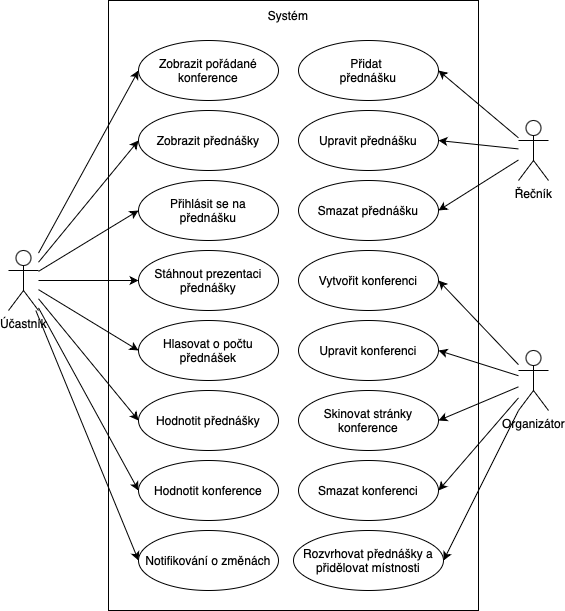

The diagram above was exported from draw.io. Its source (the exported page's mxGraphModel, read from the mxfile embedded in the PNG):
<mxGraphModel dx="1026" dy="622" grid="1" gridSize="10" guides="1" tooltips="1" connect="1" arrows="1" fold="1" page="1" pageScale="1" pageWidth="827" pageHeight="1169" math="0" shadow="0">
  <root>
    <mxCell id="0" />
    <mxCell id="1" parent="0" />
    <mxCell id="2" value="" style="rounded=0;whiteSpace=wrap;html=1;" vertex="1" parent="1">
      <mxGeometry x="190" y="50" width="370" height="610" as="geometry" />
    </mxCell>
    <mxCell id="3" style="rounded=0;orthogonalLoop=1;jettySize=auto;html=1;entryX=0;entryY=0.5;entryDx=0;entryDy=0;" edge="1" source="11" target="22" parent="1">
      <mxGeometry relative="1" as="geometry" />
    </mxCell>
    <mxCell id="4" style="rounded=0;orthogonalLoop=1;jettySize=auto;html=1;entryX=0;entryY=0.5;entryDx=0;entryDy=0;" edge="1" source="11" target="23" parent="1">
      <mxGeometry relative="1" as="geometry" />
    </mxCell>
    <mxCell id="5" style="rounded=0;orthogonalLoop=1;jettySize=auto;html=1;entryX=0;entryY=0.5;entryDx=0;entryDy=0;" edge="1" source="11" target="24" parent="1">
      <mxGeometry relative="1" as="geometry" />
    </mxCell>
    <mxCell id="6" style="rounded=0;orthogonalLoop=1;jettySize=auto;html=1;entryX=0;entryY=0.5;entryDx=0;entryDy=0;" edge="1" source="11" target="25" parent="1">
      <mxGeometry relative="1" as="geometry" />
    </mxCell>
    <mxCell id="7" style="rounded=0;orthogonalLoop=1;jettySize=auto;html=1;entryX=0;entryY=0.5;entryDx=0;entryDy=0;" edge="1" source="11" target="26" parent="1">
      <mxGeometry relative="1" as="geometry" />
    </mxCell>
    <mxCell id="8" style="rounded=0;orthogonalLoop=1;jettySize=auto;html=1;entryX=0;entryY=0.5;entryDx=0;entryDy=0;" edge="1" source="11" target="27" parent="1">
      <mxGeometry relative="1" as="geometry" />
    </mxCell>
    <mxCell id="9" style="rounded=0;orthogonalLoop=1;jettySize=auto;html=1;entryX=0;entryY=0.5;entryDx=0;entryDy=0;" edge="1" source="11" target="36" parent="1">
      <mxGeometry relative="1" as="geometry" />
    </mxCell>
    <mxCell id="10" style="rounded=0;orthogonalLoop=1;jettySize=auto;html=1;entryX=0;entryY=0.5;entryDx=0;entryDy=0;" edge="1" source="11" target="37" parent="1">
      <mxGeometry relative="1" as="geometry" />
    </mxCell>
    <mxCell id="11" value="Účastník" style="shape=umlActor;verticalLabelPosition=bottom;verticalAlign=top;html=1;" vertex="1" parent="1">
      <mxGeometry x="90" y="300" width="30" height="60" as="geometry" />
    </mxCell>
    <mxCell id="12" style="rounded=0;orthogonalLoop=1;jettySize=auto;html=1;entryX=1;entryY=0.5;entryDx=0;entryDy=0;" edge="1" source="15" target="28" parent="1">
      <mxGeometry relative="1" as="geometry" />
    </mxCell>
    <mxCell id="13" style="rounded=0;orthogonalLoop=1;jettySize=auto;html=1;entryX=1;entryY=0.5;entryDx=0;entryDy=0;" edge="1" source="15" target="30" parent="1">
      <mxGeometry relative="1" as="geometry" />
    </mxCell>
    <mxCell id="14" style="rounded=0;orthogonalLoop=1;jettySize=auto;html=1;entryX=1;entryY=0.5;entryDx=0;entryDy=0;" edge="1" source="15" target="29" parent="1">
      <mxGeometry relative="1" as="geometry" />
    </mxCell>
    <mxCell id="15" value="Řečník" style="shape=umlActor;verticalLabelPosition=bottom;verticalAlign=top;html=1;" vertex="1" parent="1">
      <mxGeometry x="600" y="170" width="30" height="60" as="geometry" />
    </mxCell>
    <mxCell id="16" style="rounded=0;orthogonalLoop=1;jettySize=auto;html=1;entryX=1;entryY=0.5;entryDx=0;entryDy=0;" edge="1" source="21" target="31" parent="1">
      <mxGeometry relative="1" as="geometry" />
    </mxCell>
    <mxCell id="17" style="rounded=0;orthogonalLoop=1;jettySize=auto;html=1;entryX=1;entryY=0.5;entryDx=0;entryDy=0;" edge="1" source="21" target="32" parent="1">
      <mxGeometry relative="1" as="geometry" />
    </mxCell>
    <mxCell id="18" style="rounded=0;orthogonalLoop=1;jettySize=auto;html=1;entryX=1;entryY=0.5;entryDx=0;entryDy=0;" edge="1" source="21" target="33" parent="1">
      <mxGeometry relative="1" as="geometry" />
    </mxCell>
    <mxCell id="19" style="rounded=0;orthogonalLoop=1;jettySize=auto;html=1;entryX=1;entryY=0.5;entryDx=0;entryDy=0;" edge="1" source="21" target="35" parent="1">
      <mxGeometry relative="1" as="geometry" />
    </mxCell>
    <mxCell id="20" style="rounded=0;orthogonalLoop=1;jettySize=auto;html=1;entryX=1;entryY=0.5;entryDx=0;entryDy=0;" edge="1" source="21" target="38" parent="1">
      <mxGeometry relative="1" as="geometry" />
    </mxCell>
    <mxCell id="21" value="Organizátor" style="shape=umlActor;verticalLabelPosition=bottom;verticalAlign=top;html=1;" vertex="1" parent="1">
      <mxGeometry x="600" y="400" width="30" height="60" as="geometry" />
    </mxCell>
    <mxCell id="22" value="Zobrazit pořádané konference" style="ellipse;whiteSpace=wrap;html=1;" vertex="1" parent="1">
      <mxGeometry x="220" y="90" width="140" height="60" as="geometry" />
    </mxCell>
    <mxCell id="23" value="Zobrazit přednášky" style="ellipse;whiteSpace=wrap;html=1;" vertex="1" parent="1">
      <mxGeometry x="220" y="160" width="140" height="60" as="geometry" />
    </mxCell>
    <mxCell id="24" value="Přihlásit se na &lt;br&gt;přednášku" style="ellipse;whiteSpace=wrap;html=1;" vertex="1" parent="1">
      <mxGeometry x="220" y="230" width="140" height="60" as="geometry" />
    </mxCell>
    <mxCell id="25" value="Stáhnout prezentaci přednášky" style="ellipse;whiteSpace=wrap;html=1;" vertex="1" parent="1">
      <mxGeometry x="220" y="300" width="140" height="60" as="geometry" />
    </mxCell>
    <mxCell id="26" value="Hlasovat o počtu přednášek" style="ellipse;whiteSpace=wrap;html=1;" vertex="1" parent="1">
      <mxGeometry x="220" y="370" width="140" height="60" as="geometry" />
    </mxCell>
    <mxCell id="27" value="Hodnotit přednášky" style="ellipse;whiteSpace=wrap;html=1;" vertex="1" parent="1">
      <mxGeometry x="220" y="440" width="140" height="60" as="geometry" />
    </mxCell>
    <mxCell id="28" value="Přidat&amp;nbsp;&lt;br&gt;přednášku" style="ellipse;whiteSpace=wrap;html=1;" vertex="1" parent="1">
      <mxGeometry x="380" y="90" width="140" height="60" as="geometry" />
    </mxCell>
    <mxCell id="29" value="Smazat přednášku" style="ellipse;whiteSpace=wrap;html=1;" vertex="1" parent="1">
      <mxGeometry x="380" y="230" width="140" height="60" as="geometry" />
    </mxCell>
    <mxCell id="30" value="Upravit přednášku" style="ellipse;whiteSpace=wrap;html=1;" vertex="1" parent="1">
      <mxGeometry x="380" y="160" width="140" height="60" as="geometry" />
    </mxCell>
    <mxCell id="31" value="Vytvořit konferenci" style="ellipse;whiteSpace=wrap;html=1;" vertex="1" parent="1">
      <mxGeometry x="380" y="300" width="140" height="60" as="geometry" />
    </mxCell>
    <mxCell id="32" value="Skinovat stránky konference" style="ellipse;whiteSpace=wrap;html=1;" vertex="1" parent="1">
      <mxGeometry x="380" y="440" width="140" height="60" as="geometry" />
    </mxCell>
    <mxCell id="33" value="Smazat konferenci" style="ellipse;whiteSpace=wrap;html=1;" vertex="1" parent="1">
      <mxGeometry x="380" y="510" width="140" height="60" as="geometry" />
    </mxCell>
    <mxCell id="34" value="Systém" style="text;html=1;strokeColor=none;fillColor=none;align=center;verticalAlign=middle;whiteSpace=wrap;rounded=0;" vertex="1" parent="1">
      <mxGeometry x="340" y="50" width="60" height="30" as="geometry" />
    </mxCell>
    <mxCell id="35" value="Rozvrhovat přednášky a přidělovat místnosti" style="ellipse;whiteSpace=wrap;html=1;" vertex="1" parent="1">
      <mxGeometry x="375" y="580" width="150" height="60" as="geometry" />
    </mxCell>
    <mxCell id="36" value="Notifikování o změnách" style="ellipse;whiteSpace=wrap;html=1;" vertex="1" parent="1">
      <mxGeometry x="220" y="580" width="140" height="60" as="geometry" />
    </mxCell>
    <mxCell id="37" value="Hodnotit konference" style="ellipse;whiteSpace=wrap;html=1;" vertex="1" parent="1">
      <mxGeometry x="220" y="510" width="140" height="60" as="geometry" />
    </mxCell>
    <mxCell id="38" value="Upravit konferenci" style="ellipse;whiteSpace=wrap;html=1;" vertex="1" parent="1">
      <mxGeometry x="380" y="370" width="140" height="60" as="geometry" />
    </mxCell>
  </root>
</mxGraphModel>